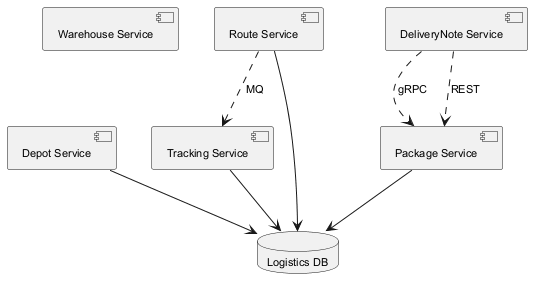

The diagram above was rendered by PlantUML. Its source (embedded in the PNG):
@startuml
skinparam backgroundColor #FFFFFF
skinparam classBackgroundColor #F1F8E9
skinparam classBorderColor #33691E
skinparam defaultFontSize 11
component "Warehouse Service" as C_WarehouseService
component "Depot Service" as C_DepotService
component "DeliveryNote Service" as C_DeliveryNoteService
component "Route Service" as C_RouteService
component "Tracking Service" as C_TrackingService
component "Package Service" as C_PackageService
database "Logistics DB" as DB_logistics
C_DepotService --> DB_logistics
C_RouteService --> DB_logistics
C_TrackingService --> DB_logistics
C_PackageService --> DB_logistics
C_DeliveryNoteService ..> C_PackageService : gRPC
C_DeliveryNoteService ..> C_PackageService : REST
C_RouteService ..> C_TrackingService : MQ
@enduml